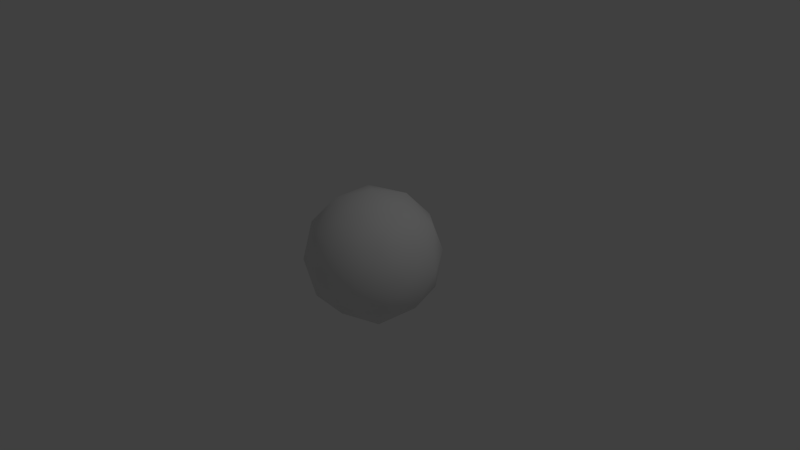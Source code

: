 # Source: marble.blend  (saved by Blender 2.76.0; exported with 4.5.12 LTS)
import bpy
from mathutils import Matrix  # noqa: F401  (used for matrix-valued properties, if any)

bpy.ops.wm.read_factory_settings(use_empty=True)
scene = bpy.context.scene
scene.name = 'Scene'

# ---- collections
col_collection_1 = bpy.data.collections.new('Collection 1'); scene.collection.children.link(col_collection_1)

# ---- world
world_world = bpy.data.worlds.new('World'); scene.world = world_world
world_world.color = (0.05088, 0.05088, 0.05088)
world_world.use_sun_shadow = False
world_world.sun_shadow_jitter_overblur = 0.0
world_world.cycles.sampling_method = 'MANUAL'
world_world.cycles.sample_map_resolution = 256

# ---- cameras
cam_camera = bpy.data.cameras.new('Camera')
cam_camera.clip_end = 100.0
cam_camera.lens = 35.0
cam_camera.sensor_width = 32.0
cam_camera.sensor_height = 18.0
cam_camera.ortho_scale = 7.314
cam_camera.dof.focus_distance = 0.0
cam_camera.dof.aperture_fstop = 128.0

# ---- lights
light_lamp = bpy.data.lights.new('Lamp', 'POINT')
light_lamp.transmission_factor = 0.0
light_lamp.cutoff_distance = 30.0
light_lamp.energy = 100.0
light_lamp.shadow_buffer_clip_start = 1.001
light_lamp.shadow_soft_size = 0.1
light_lamp.shadow_maximum_resolution = 0.006
light_lamp.use_absolute_resolution = True
light_lamp.cycles.use_multiple_importance_sampling = False

# ---- meshes
me_icosphere = bpy.data.meshes.new('Icosphere')
me_icosphere.from_pydata([(0.0, 0.0, -0.9), (0.6512, -0.4732, -0.4025), (-0.2487, -0.7656, -0.4025), (-0.805, 0.0, -0.4025), (-0.2487, 0.7656, -0.4025), (0.6512, 0.4732, -0.4025), (0.2487, -0.7656, 0.4025), (-0.6512, -0.4732, 0.4025), (-0.6512, 0.4732, 0.4025), (0.2487, 0.7656, 0.4025), (0.805, 0.0, 0.4025), (0.0, 0.0, 0.9), (-0.1462, -0.45, -0.7656), (0.3828, -0.2781, -0.7656), (0.2366, -0.7281, -0.4732), (0.7656, 0.0, -0.4732), (0.3828, 0.2781, -0.7656), (-0.4732, 0.0, -0.7656), (-0.6194, -0.45, -0.4732), (-0.1462, 0.45, -0.7656), (-0.6194, 0.45, -0.4732), (0.2366, 0.7281, -0.4732), (0.856, -0.2781, 0.0), (0.856, 0.2781, 0.0), (0.0, -0.9, 0.0), (0.529, -0.7281, 0.0), (-0.856, -0.2781, 0.0), (-0.529, -0.7281, 0.0), (-0.529, 0.7281, 0.0), (-0.856, 0.2781, 0.0), (0.529, 0.7281, 0.0), (0.0, 0.9, 0.0), (0.6194, -0.45, 0.4732), (-0.2366, -0.7281, 0.4732), (-0.7656, 0.0, 0.4732), (-0.2366, 0.7281, 0.4732), (0.6194, 0.45, 0.4732), (0.1462, -0.45, 0.7656), (0.4732, 0.0, 0.7656), (-0.3828, -0.2781, 0.7656), (-0.3828, 0.2781, 0.7656), (0.1462, 0.45, 0.7656)], [], [(0, 13, 12), (1, 13, 15), (0, 12, 17), (0, 17, 19), (0, 19, 16), (1, 15, 22), (2, 14, 24), (3, 18, 26), (4, 20, 28), (5, 21, 30), (1, 22, 25), (2, 24, 27), (3, 26, 29), (4, 28, 31), (5, 30, 23), (6, 32, 37), (7, 33, 39), (8, 34, 40), (9, 35, 41), (10, 36, 38), (38, 41, 11), (38, 36, 41), (36, 9, 41), (41, 40, 11), (41, 35, 40), (35, 8, 40), (40, 39, 11), (40, 34, 39), (34, 7, 39), (39, 37, 11), (39, 33, 37), (33, 6, 37), (37, 38, 11), (37, 32, 38), (32, 10, 38), (23, 36, 10), (23, 30, 36), (30, 9, 36), (31, 35, 9), (31, 28, 35), (28, 8, 35), (29, 34, 8), (29, 26, 34), (26, 7, 34), (27, 33, 7), (27, 24, 33), (24, 6, 33), (25, 32, 6), (25, 22, 32), (22, 10, 32), (30, 31, 9), (30, 21, 31), (21, 4, 31), (28, 29, 8), (28, 20, 29), (20, 3, 29), (26, 27, 7), (26, 18, 27), (18, 2, 27), (24, 25, 6), (24, 14, 25), (14, 1, 25), (22, 23, 10), (22, 15, 23), (15, 5, 23), (16, 21, 5), (16, 19, 21), (19, 4, 21), (19, 20, 4), (19, 17, 20), (17, 3, 20), (17, 18, 3), (17, 12, 18), (12, 2, 18), (15, 16, 5), (15, 13, 16), (13, 0, 16), (12, 14, 2), (12, 13, 14), (13, 1, 14)])
me_icosphere.polygons.foreach_set('use_smooth', [True] * 80)
me_icosphere.use_remesh_preserve_volume = False
me_icosphere.use_remesh_preserve_attributes = False
me_icosphere.use_mirror_vertex_groups = False
me_icosphere.update()

# ---- objects
ob_icosphere = bpy.data.objects.new('Icosphere', me_icosphere)
ob_lamp = bpy.data.objects.new('Lamp', light_lamp)
ob_camera = bpy.data.objects.new('Camera', cam_camera)

# ---- transforms, parenting, visibility, modifiers, constraints
ob_icosphere.location = (0.0, 0.0, 0.0)
ob_icosphere.lineart.crease_threshold = 0.0
ob_lamp.location = (4.076, 1.005, 5.904)
ob_lamp.rotation_euler = (0.6503, 0.05522, 1.866)
ob_lamp.lock_rotations_4d = False
ob_lamp.empty_display_type = 'ARROWS'
ob_lamp.color = (0.0, 0.0, 0.0, 0.0)
ob_lamp.lineart.crease_threshold = 0.0
ob_camera.location = (7.481, -6.508, 5.344)
ob_camera.rotation_euler = (1.109, 0.01082, 0.8149)
ob_camera.lock_rotations_4d = False
ob_camera.empty_display_type = 'ARROWS'
ob_camera.color = (0.0, 0.0, 0.0, 0.0)
ob_camera.display_type = 'WIRE'
ob_camera.lineart.crease_threshold = 0.0

# ---- collection membership
col_collection_1.objects.link(ob_icosphere)
col_collection_1.objects.link(ob_lamp)
col_collection_1.objects.link(ob_camera)

# ---- scene / render settings (as saved in the file)
scene.camera = ob_camera
scene.frame_start = 1; scene.frame_end = 250; scene.frame_set(1)
scene.render.engine = 'BLENDER_EEVEE_NEXT'
scene.render.resolution_percentage = 50
scene.render.dither_intensity = 0.0
scene.cycles.use_denoising = False
scene.cycles.samples = 10
scene.cycles.sampling_pattern = 'TABULATED_SOBOL'
scene.cycles.light_sampling_threshold = 0.0
scene.cycles.use_adaptive_sampling = False
scene.cycles.use_light_tree = False
scene.cycles.blur_glossy = 0.0
scene.cycles.pixel_filter_type = 'GAUSSIAN'
scene.cycles.sample_clamp_indirect = 0.0
scene.view_settings.view_transform = 'Standard'
bpy.context.view_layer.update()
